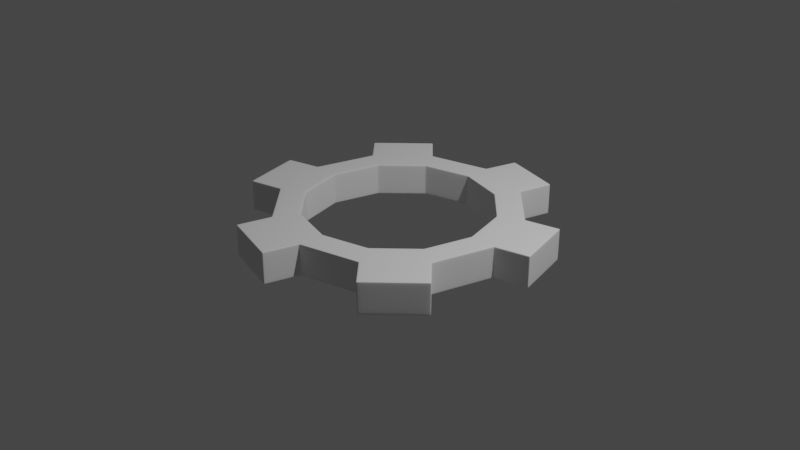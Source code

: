# Source: gear_v002.blend  (saved by Blender 2.80.75; exported with 4.5.12 LTS)
import bpy
from mathutils import Matrix  # noqa: F401  (used for matrix-valued properties, if any)

bpy.ops.wm.read_factory_settings(use_empty=True)
scene = bpy.context.scene
scene.name = 'Scene'

# ---- collections
col_collection = bpy.data.collections.new('Collection'); scene.collection.children.link(col_collection)

# ---- world
world_world = bpy.data.worlds.new('World'); scene.world = world_world
world_world.use_nodes = True; world_world.node_tree.nodes.clear()
_N = world_world.node_tree.nodes; _L = world_world.node_tree.links
n0 = _N.new('ShaderNodeOutputWorld'); n0.name = 'World Output'; n0.location = (300, 300)
n1 = _N.new('ShaderNodeBackground'); n1.name = 'Background'; n1.location = (10, 300)
n1.inputs[0].default_value = (0.05088, 0.05088, 0.05088, 1.0)
_L.new(n1.outputs[0], n0.inputs[0])
n0.is_active_output = True
world_world.color = (0.05088, 0.05088, 0.05088)
world_world.use_sun_shadow = False
world_world.sun_shadow_jitter_overblur = 0.0

# ---- cameras
cam_camera = bpy.data.cameras.new('Camera')
cam_camera.clip_end = 100.0
cam_camera.ortho_scale = 7.314

# ---- lights
light_light = bpy.data.lights.new('Light', 'POINT')
light_light.transmission_factor = 0.0
light_light.energy = 1000.0
light_light.shadow_soft_size = 0.1
light_light.shadow_maximum_resolution = 0.006
light_light.use_absolute_resolution = True

# ---- meshes
me_cylinder = bpy.data.meshes.new('Cylinder')
me_cylinder.from_pydata([(0.0, 1.0, 0.1698), (0.0, 1.0, -0.1698), (0.5, 0.866, 0.1698), (0.5, 0.866, -0.1698), (0.866, 0.5, 0.1698), (0.866, 0.5, -0.1698), (1.0, -4.371e-08, 0.1698), (1.0, -4.371e-08, -0.1698), (0.866, -0.5, 0.1698), (0.866, -0.5, -0.1698), (0.5, -0.866, 0.1698), (0.5, -0.866, -0.1698), (1.51e-07, -1.0, 0.1698), (1.51e-07, -1.0, -0.1698), (-0.5, -0.866, 0.1698), (-0.5, -0.866, -0.1698), (-0.866, -0.5, 0.1698), (-0.866, -0.5, -0.1698), (-1.0, -4.649e-07, 0.1698), (-1.0, -4.649e-07, -0.1698), (-0.866, 0.5, 0.1698), (-0.866, 0.5, -0.1698), (-0.5, 0.866, 0.1698), (-0.5, 0.866, -0.1698), (-3.095e-08, 1.286, 0.1698), (0.6432, 1.114, 0.1698), (0.6432, 1.114, -0.1698), (-3.095e-08, 1.286, -0.1698), (1.114, 0.6432, 0.1698), (1.114, 0.6432, -0.1698), (1.286, -4.371e-08, 0.1698), (1.286, -4.371e-08, -0.1698), (1.114, -0.6432, 0.1698), (1.114, -0.6432, -0.1698), (0.6432, -1.114, 0.1698), (0.6432, -1.114, -0.1698), (1.876e-07, -1.286, 0.1698), (1.876e-07, -1.286, -0.1698), (-0.6432, -1.114, 0.1698), (-0.6432, -1.114, -0.1698), (-1.114, -0.6432, 0.1698), (-1.114, -0.6432, -0.1698), (-1.286, -6.028e-07, 0.1698), (-1.286, -6.028e-07, -0.1698), (-1.114, 0.6432, 0.1698), (-1.114, 0.6432, -0.1698), (-0.6432, 1.114, 0.1698), (-0.6432, 1.114, -0.1698), (0.09612, 1.645, 0.1698), (0.7394, 1.473, 0.1698), (0.7394, 1.473, -0.1698), (0.09612, 1.645, -0.1698), (1.473, 0.7394, -0.1698), (1.473, 0.7394, 0.1698), (1.645, 0.09612, 0.1698), (1.645, 0.09612, -0.1698), (1.377, -0.9058, -0.1698), (1.377, -0.9058, 0.1698), (0.9058, -1.377, 0.1698), (0.9058, -1.377, -0.1698), (-0.09612, -1.645, -0.1698), (-0.09612, -1.645, 0.1698), (-0.7394, -1.473, 0.1698), (-0.7394, -1.473, -0.1698), (-1.473, -0.7394, -0.1698), (-1.473, -0.7394, 0.1698), (-1.645, -0.09612, 0.1698), (-1.645, -0.09612, -0.1698), (-1.377, 0.9058, -0.1698), (-1.377, 0.9058, 0.1698), (-0.9058, 1.377, 0.1698), (-0.9058, 1.377, -0.1698)], [], [(0, 2, 3, 1), (2, 4, 5, 3), (4, 6, 7, 5), (6, 8, 9, 7), (8, 10, 11, 9), (10, 12, 13, 11), (12, 14, 15, 13), (14, 16, 17, 15), (16, 18, 19, 17), (18, 20, 21, 19), (20, 22, 23, 21), (22, 0, 1, 23), (24, 27, 51, 48), (25, 26, 29, 28), (40, 41, 64, 65), (30, 31, 33, 32), (31, 30, 54, 55), (34, 35, 37, 36), (46, 44, 69, 70), (38, 39, 41, 40), (27, 26, 50, 51), (42, 43, 45, 44), (29, 31, 55, 52), (46, 47, 27, 24), (6, 4, 28, 30), (16, 14, 38, 40), (2, 0, 24, 25), (5, 7, 31, 29), (15, 17, 41, 39), (1, 3, 26, 27), (12, 10, 34, 36), (22, 20, 44, 46), (11, 13, 37, 35), (21, 23, 47, 45), (8, 6, 30, 32), (18, 16, 40, 42), (7, 9, 33, 31), (17, 19, 43, 41), (4, 2, 25, 28), (14, 12, 36, 38), (0, 22, 46, 24), (3, 5, 29, 26), (13, 15, 39, 37), (23, 1, 27, 47), (10, 8, 32, 34), (20, 18, 42, 44), (9, 11, 35, 33), (19, 21, 45, 43), (48, 51, 50, 49), (53, 52, 55, 54), (57, 56, 59, 58), (61, 60, 63, 62), (65, 64, 67, 66), (69, 68, 71, 70), (45, 47, 71, 68), (42, 40, 65, 66), (26, 25, 49, 50), (36, 37, 60, 61), (47, 46, 70, 71), (41, 43, 67, 64), (38, 36, 61, 62), (32, 33, 56, 57), (43, 42, 66, 67), (37, 39, 63, 60), (34, 32, 57, 58), (28, 29, 52, 53), (39, 38, 62, 63), (33, 35, 59, 56), (30, 28, 53, 54), (25, 24, 48, 49), (35, 34, 58, 59), (44, 45, 68, 69)])
me_cylinder.polygons.foreach_set('use_smooth', [True] * 72)
_uv = me_cylinder.uv_layers.new(name='UVMap')
_uv.uv.foreach_set('vector', [1.0, 0.5, 0.9167, 0.5, 0.9167, 1.0, 1.0, 1.0, 0.9167, 0.5, 0.8333, 0.5, 0.8333, 1.0, 0.9167, 1.0, 0.8333, 0.5, 0.75, 0.5, 0.75, 1.0, 0.8333, 1.0, 0.75, 0.5, 0.6667, 0.5, 0.6667, 1.0, 0.75, 1.0, 0.6667, 0.5, 0.5833, 0.5, 0.5833, 1.0, 0.6667, 1.0, 0.5833, 0.5, 0.5, 0.5, 0.5, 1.0, 0.5833, 1.0, 0.5, 0.5, 0.4167, 0.5, 0.4167, 1.0, 0.5, 1.0, 0.4167, 0.5, 0.3333, 0.5, 0.3333, 1.0, 0.4167, 1.0, 0.3333, 0.5, 0.25, 0.5, 0.25, 1.0, 0.3333, 1.0, 0.25, 0.5, 0.1667, 0.5, 0.1667, 1.0, 0.25, 1.0, 0.1667, 0.5, 0.08333, 0.5, 0.08333, 1.0, 0.1667, 1.0, 0.08333, 0.5, 7.451e-08, 0.5, 7.451e-08, 1.0, 0.08333, 1.0, 7.451e-08, 0.5, 7.451e-08, 1.0, 7.451e-08, 1.0, 7.451e-08, 0.5, 0.9167, 0.5, 0.9167, 1.0, 0.8333, 1.0, 0.8333, 0.5, 0.3333, 0.5, 0.3333, 1.0, 0.3333, 1.0, 0.3333, 0.5, 0.75, 0.5, 0.75, 1.0, 0.6667, 1.0, 0.6667, 0.5, 0.75, 1.0, 0.75, 0.5, 0.75, 0.5, 0.75, 1.0, 0.5833, 0.5, 0.5833, 1.0, 0.5, 1.0, 0.5, 0.5, 0.08333, 0.5, 0.1667, 0.5, 0.1667, 0.5, 0.08333, 0.5, 0.4167, 0.5, 0.4167, 1.0, 0.3333, 1.0, 0.3333, 0.5, 1.0, 1.0, 0.9167, 1.0, 0.9167, 1.0, 1.0, 1.0, 0.25, 0.5, 0.25, 1.0, 0.1667, 1.0, 0.1667, 0.5, 0.8333, 1.0, 0.75, 1.0, 0.75, 1.0, 0.8333, 1.0, 0.08333, 0.5, 0.08333, 1.0, 7.451e-08, 1.0, 7.451e-08, 0.5, 0.75, 0.5, 0.8333, 0.5, 0.8333, 0.5, 0.75, 0.5, 0.3333, 0.5, 0.4167, 0.5, 0.4167, 0.5, 0.3333, 0.5, 0.9167, 0.5, 1.0, 0.5, 1.0, 0.5, 0.9167, 0.5, 0.8333, 1.0, 0.75, 1.0, 0.75, 1.0, 0.8333, 1.0, 0.4167, 1.0, 0.3333, 1.0, 0.3333, 1.0, 0.4167, 1.0, 1.0, 1.0, 0.9167, 1.0, 0.9167, 1.0, 1.0, 1.0, 0.5, 0.5, 0.5833, 0.5, 0.5833, 0.5, 0.5, 0.5, 0.08333, 0.5, 0.1667, 0.5, 0.1667, 0.5, 0.08333, 0.5, 0.5833, 1.0, 0.5, 1.0, 0.5, 1.0, 0.5833, 1.0, 0.1667, 1.0, 0.08333, 1.0, 0.08333, 1.0, 0.1667, 1.0, 0.6667, 0.5, 0.75, 0.5, 0.75, 0.5, 0.6667, 0.5, 0.25, 0.5, 0.3333, 0.5, 0.3333, 0.5, 0.25, 0.5, 0.75, 1.0, 0.6667, 1.0, 0.6667, 1.0, 0.75, 1.0, 0.3333, 1.0, 0.25, 1.0, 0.25, 1.0, 0.3333, 1.0, 0.8333, 0.5, 0.9167, 0.5, 0.9167, 0.5, 0.8333, 0.5, 0.4167, 0.5, 0.5, 0.5, 0.5, 0.5, 0.4167, 0.5, 7.451e-08, 0.5, 0.08333, 0.5, 0.08333, 0.5, 7.451e-08, 0.5, 0.9167, 1.0, 0.8333, 1.0, 0.8333, 1.0, 0.9167, 1.0, 0.5, 1.0, 0.4167, 1.0, 0.4167, 1.0, 0.5, 1.0, 0.08333, 1.0, 7.451e-08, 1.0, 7.451e-08, 1.0, 0.08333, 1.0, 0.5833, 0.5, 0.6667, 0.5, 0.6667, 0.5, 0.5833, 0.5, 0.1667, 0.5, 0.25, 0.5, 0.25, 0.5, 0.1667, 0.5, 0.6667, 1.0, 0.5833, 1.0, 0.5833, 1.0, 0.6667, 1.0, 0.25, 1.0, 0.1667, 1.0, 0.1667, 1.0, 0.25, 1.0, 1.0, 0.5, 1.0, 1.0, 0.9167, 1.0, 0.9167, 0.5, 0.8333, 0.5, 0.8333, 1.0, 0.75, 1.0, 0.75, 0.5, 0.6667, 0.5, 0.6667, 1.0, 0.5833, 1.0, 0.5833, 0.5, 0.5, 0.5, 0.5, 1.0, 0.4167, 1.0, 0.4167, 0.5, 0.3333, 0.5, 0.3333, 1.0, 0.25, 1.0, 0.25, 0.5, 0.1667, 0.5, 0.1667, 1.0, 0.08333, 1.0, 0.08333, 0.5, 0.1667, 1.0, 0.08333, 1.0, 0.08333, 1.0, 0.1667, 1.0, 0.25, 0.5, 0.3333, 0.5, 0.3333, 0.5, 0.25, 0.5, 0.9167, 1.0, 0.9167, 0.5, 0.9167, 0.5, 0.9167, 1.0, 0.5, 0.5, 0.5, 1.0, 0.5, 1.0, 0.5, 0.5, 0.08333, 1.0, 0.08333, 0.5, 0.08333, 0.5, 0.08333, 1.0, 0.3333, 1.0, 0.25, 1.0, 0.25, 1.0, 0.3333, 1.0, 0.4167, 0.5, 0.5, 0.5, 0.5, 0.5, 0.4167, 0.5, 0.6667, 0.5, 0.6667, 1.0, 0.6667, 1.0, 0.6667, 0.5, 0.25, 1.0, 0.25, 0.5, 0.25, 0.5, 0.25, 1.0, 0.5, 1.0, 0.4167, 1.0, 0.4167, 1.0, 0.5, 1.0, 0.5833, 0.5, 0.6667, 0.5, 0.6667, 0.5, 0.5833, 0.5, 0.8333, 0.5, 0.8333, 1.0, 0.8333, 1.0, 0.8333, 0.5, 0.4167, 1.0, 0.4167, 0.5, 0.4167, 0.5, 0.4167, 1.0, 0.6667, 1.0, 0.5833, 1.0, 0.5833, 1.0, 0.6667, 1.0, 0.75, 0.5, 0.8333, 0.5, 0.8333, 0.5, 0.75, 0.5, 0.9167, 0.5, 1.0, 0.5, 1.0, 0.5, 0.9167, 0.5, 0.5833, 1.0, 0.5833, 0.5, 0.5833, 0.5, 0.5833, 1.0, 0.1667, 0.5, 0.1667, 1.0, 0.1667, 1.0, 0.1667, 0.5])
me_cylinder.use_remesh_preserve_volume = False
me_cylinder.use_remesh_preserve_attributes = False
me_cylinder.use_mirror_vertex_groups = False
me_cylinder.update()

# ---- objects
ob_light = bpy.data.objects.new('Light', light_light)
ob_camera = bpy.data.objects.new('Camera', cam_camera)
ob_cylinder = bpy.data.objects.new('Cylinder', me_cylinder)

# ---- transforms, parenting, visibility, modifiers, constraints
ob_light.location = (4.076, 1.005, 5.904)
ob_light.rotation_euler = (0.6503, 0.05522, 1.866)
ob_light.lock_rotations_4d = False
ob_light.empty_display_type = 'ARROWS'
ob_light.color = (0.0, 0.0, 0.0, 0.0)
ob_light.lineart.crease_threshold = 0.0
ob_camera.location = (7.359, -6.926, 4.958)
ob_camera.rotation_euler = (1.109, 0.0, 0.8149)
ob_camera.lock_rotations_4d = False
ob_camera.empty_display_type = 'ARROWS'
ob_camera.color = (0.0, 0.0, 0.0, 0.0)
ob_camera.display_type = 'WIRE'
ob_camera.lineart.crease_threshold = 0.0
ob_cylinder.location = (0.0, 0.0, 0.0)
ob_cylinder.lineart.crease_threshold = 0.0
_m = ob_cylinder.modifiers.new('Bevel', 'BEVEL')
_m.width = 0.01
_m.width_pct = 0.01
_m.segments = 2
_m.limit_method = 'NONE'
_m = ob_cylinder.modifiers.new('Subdivision', 'SUBSURF')
_m.uv_smooth = 'PRESERVE_CORNERS'
_m.levels = 2
_m.show_only_control_edges = False

# ---- collection membership
col_collection.objects.link(ob_light)
col_collection.objects.link(ob_camera)
col_collection.objects.link(ob_cylinder)

# ---- scene / render settings (as saved in the file)
scene.camera = ob_camera
scene.frame_start = 1; scene.frame_end = 250; scene.frame_set(1)
scene.render.engine = 'BLENDER_EEVEE_NEXT'
scene.cycles.use_denoising = False
scene.cycles.samples = 128
scene.cycles.sampling_pattern = 'TABULATED_SOBOL'
scene.cycles.use_adaptive_sampling = False
scene.cycles.use_light_tree = False
scene.view_settings.view_transform = 'Filmic'
bpy.context.view_layer.update()
